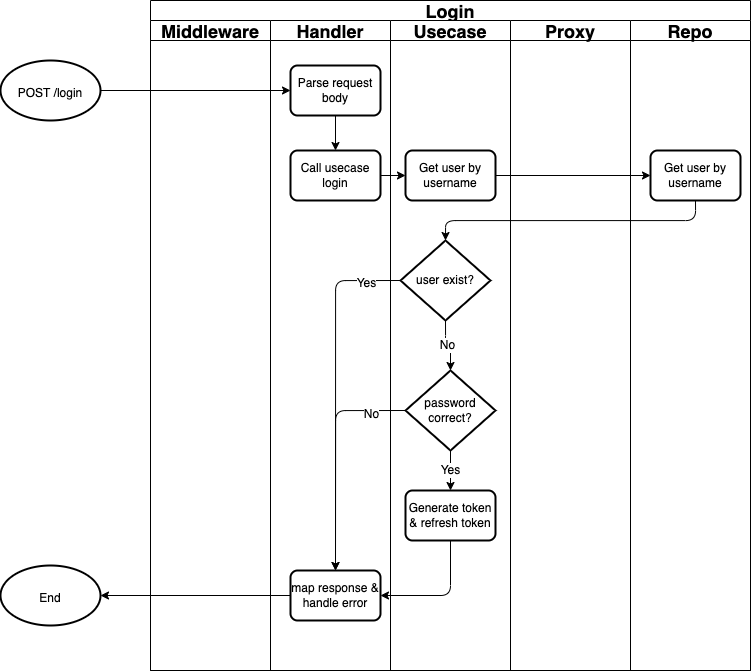

The diagram above was exported from draw.io. Its source (the exported page's mxGraphModel, read from the mxfile embedded in the PNG):
<mxGraphModel dx="1720" dy="1175" grid="1" gridSize="10" guides="1" tooltips="1" connect="1" arrows="1" fold="1" page="1" pageScale="1" pageWidth="850" pageHeight="1100" math="0" shadow="0">
  <root>
    <mxCell id="0" />
    <mxCell id="1" parent="0" />
    <mxCell id="2" value="Login" style="swimlane;childLayout=stackLayout;resizeParent=1;resizeParentMax=0;startSize=20;fontSize=18;strokeColor=default;" vertex="1" parent="1">
      <mxGeometry x="260" y="160" width="600" height="670" as="geometry" />
    </mxCell>
    <mxCell id="3" value="Middleware" style="swimlane;startSize=20;fontSize=18;strokeColor=default;" vertex="1" parent="2">
      <mxGeometry y="20" width="120" height="650" as="geometry" />
    </mxCell>
    <mxCell id="4" value="Handler" style="swimlane;startSize=20;fontSize=18;strokeColor=default;" vertex="1" parent="2">
      <mxGeometry x="120" y="20" width="120" height="650" as="geometry" />
    </mxCell>
    <mxCell id="5" style="edgeStyle=orthogonalEdgeStyle;html=1;exitX=0.5;exitY=1;exitDx=0;exitDy=0;entryX=0.5;entryY=0;entryDx=0;entryDy=0;fontSize=12;" edge="1" parent="4" source="6" target="7">
      <mxGeometry relative="1" as="geometry" />
    </mxCell>
    <mxCell id="6" value="Parse request body" style="rounded=1;whiteSpace=wrap;html=1;absoluteArcSize=1;arcSize=14;strokeWidth=2;fontSize=12;" vertex="1" parent="4">
      <mxGeometry x="20" y="45" width="90" height="50" as="geometry" />
    </mxCell>
    <mxCell id="7" value="Call usecase login" style="rounded=1;whiteSpace=wrap;html=1;absoluteArcSize=1;arcSize=14;strokeWidth=2;fontSize=12;" vertex="1" parent="4">
      <mxGeometry x="20" y="130" width="90" height="50" as="geometry" />
    </mxCell>
    <mxCell id="8" value="map response &amp;amp; handle error" style="rounded=1;whiteSpace=wrap;html=1;absoluteArcSize=1;arcSize=14;strokeWidth=2;fontSize=12;" vertex="1" parent="4">
      <mxGeometry x="20" y="550" width="90" height="50" as="geometry" />
    </mxCell>
    <mxCell id="9" value="Usecase" style="swimlane;startSize=20;fontSize=18;strokeColor=default;" vertex="1" parent="2">
      <mxGeometry x="240" y="20" width="120" height="650" as="geometry">
        <mxRectangle x="240" y="20" width="40" height="460" as="alternateBounds" />
      </mxGeometry>
    </mxCell>
    <mxCell id="10" value="Get user by username" style="rounded=1;whiteSpace=wrap;html=1;absoluteArcSize=1;arcSize=14;strokeWidth=2;fontSize=12;" vertex="1" parent="9">
      <mxGeometry x="15" y="130" width="90" height="50" as="geometry" />
    </mxCell>
    <mxCell id="11" value="No" style="edgeStyle=orthogonalEdgeStyle;html=1;exitX=0.5;exitY=1;exitDx=0;exitDy=0;exitPerimeter=0;entryX=0.5;entryY=0;entryDx=0;entryDy=0;entryPerimeter=0;fontSize=12;" edge="1" parent="9" source="12" target="14">
      <mxGeometry relative="1" as="geometry" />
    </mxCell>
    <mxCell id="12" value="user exist?" style="strokeWidth=2;html=1;shape=mxgraph.flowchart.decision;whiteSpace=wrap;fontSize=12;" vertex="1" parent="9">
      <mxGeometry x="10" y="220" width="90" height="80" as="geometry" />
    </mxCell>
    <mxCell id="13" value="Yes" style="edgeStyle=orthogonalEdgeStyle;html=1;exitX=0.5;exitY=1;exitDx=0;exitDy=0;exitPerimeter=0;entryX=0.5;entryY=0;entryDx=0;entryDy=0;fontSize=12;" edge="1" parent="9" source="14" target="15">
      <mxGeometry relative="1" as="geometry" />
    </mxCell>
    <mxCell id="14" value="password correct?" style="strokeWidth=2;html=1;shape=mxgraph.flowchart.decision;whiteSpace=wrap;fontSize=12;" vertex="1" parent="9">
      <mxGeometry x="15" y="350" width="90" height="80" as="geometry" />
    </mxCell>
    <mxCell id="15" value="Generate token &amp;amp; refresh token" style="rounded=1;whiteSpace=wrap;html=1;absoluteArcSize=1;arcSize=14;strokeWidth=2;fontSize=12;" vertex="1" parent="9">
      <mxGeometry x="15" y="470" width="90" height="50" as="geometry" />
    </mxCell>
    <mxCell id="16" value="Proxy" style="swimlane;startSize=20;fontSize=18;strokeColor=default;" vertex="1" parent="2">
      <mxGeometry x="360" y="20" width="120" height="650" as="geometry">
        <mxRectangle x="280" y="20" width="40" height="460" as="alternateBounds" />
      </mxGeometry>
    </mxCell>
    <mxCell id="17" value="Repo" style="swimlane;startSize=20;fontSize=18;strokeColor=default;" vertex="1" parent="2">
      <mxGeometry x="480" y="20" width="120" height="650" as="geometry">
        <mxRectangle x="280" y="20" width="40" height="460" as="alternateBounds" />
      </mxGeometry>
    </mxCell>
    <mxCell id="18" value="Get user by username" style="rounded=1;whiteSpace=wrap;html=1;absoluteArcSize=1;arcSize=14;strokeWidth=2;fontSize=12;" vertex="1" parent="17">
      <mxGeometry x="20" y="130" width="90" height="50" as="geometry" />
    </mxCell>
    <mxCell id="19" style="edgeStyle=orthogonalEdgeStyle;html=1;exitX=0;exitY=0.5;exitDx=0;exitDy=0;exitPerimeter=0;entryX=0.5;entryY=0;entryDx=0;entryDy=0;fontSize=12;" edge="1" parent="2" source="12" target="8">
      <mxGeometry relative="1" as="geometry" />
    </mxCell>
    <mxCell id="20" value="Yes" style="edgeLabel;html=1;align=center;verticalAlign=middle;resizable=0;points=[];fontSize=12;" vertex="1" connectable="0" parent="19">
      <mxGeometry x="-0.8085" y="2" relative="1" as="geometry">
        <mxPoint as="offset" />
      </mxGeometry>
    </mxCell>
    <mxCell id="21" style="edgeStyle=orthogonalEdgeStyle;html=1;exitX=0.5;exitY=1;exitDx=0;exitDy=0;entryX=1;entryY=0.5;entryDx=0;entryDy=0;fontSize=12;" edge="1" parent="2" source="15" target="8">
      <mxGeometry relative="1" as="geometry" />
    </mxCell>
    <mxCell id="22" style="edgeStyle=orthogonalEdgeStyle;html=1;exitX=0;exitY=0.5;exitDx=0;exitDy=0;exitPerimeter=0;entryX=0.5;entryY=0;entryDx=0;entryDy=0;fontSize=12;" edge="1" parent="2" source="14" target="8">
      <mxGeometry relative="1" as="geometry" />
    </mxCell>
    <mxCell id="23" value="No" style="edgeLabel;html=1;align=center;verticalAlign=middle;resizable=0;points=[];fontSize=12;" vertex="1" connectable="0" parent="22">
      <mxGeometry x="-0.7043" y="3" relative="1" as="geometry">
        <mxPoint as="offset" />
      </mxGeometry>
    </mxCell>
    <mxCell id="24" style="edgeStyle=orthogonalEdgeStyle;html=1;exitX=1;exitY=0.5;exitDx=0;exitDy=0;entryX=0;entryY=0.5;entryDx=0;entryDy=0;fontSize=12;" edge="1" parent="2" source="7" target="10">
      <mxGeometry relative="1" as="geometry" />
    </mxCell>
    <mxCell id="25" style="edgeStyle=orthogonalEdgeStyle;html=1;exitX=1;exitY=0.5;exitDx=0;exitDy=0;entryX=0;entryY=0.5;entryDx=0;entryDy=0;fontSize=12;" edge="1" parent="2" source="10" target="18">
      <mxGeometry relative="1" as="geometry" />
    </mxCell>
    <mxCell id="26" style="edgeStyle=orthogonalEdgeStyle;html=1;exitX=0.5;exitY=1;exitDx=0;exitDy=0;entryX=0.5;entryY=0;entryDx=0;entryDy=0;entryPerimeter=0;fontSize=12;" edge="1" parent="2" source="18" target="12">
      <mxGeometry relative="1" as="geometry" />
    </mxCell>
    <mxCell id="27" style="edgeStyle=orthogonalEdgeStyle;html=1;exitX=1;exitY=0.5;exitDx=0;exitDy=0;exitPerimeter=0;entryX=0;entryY=0.5;entryDx=0;entryDy=0;fontSize=12;" edge="1" source="28" target="6" parent="1">
      <mxGeometry relative="1" as="geometry" />
    </mxCell>
    <mxCell id="28" value="&lt;font style=&quot;font-size: 12px&quot;&gt;POST /login&lt;/font&gt;" style="strokeWidth=2;html=1;shape=mxgraph.flowchart.start_1;whiteSpace=wrap;fontSize=18;" vertex="1" parent="1">
      <mxGeometry x="110" y="220" width="100" height="60" as="geometry" />
    </mxCell>
    <mxCell id="29" value="&lt;font style=&quot;font-size: 12px&quot;&gt;End&lt;/font&gt;" style="strokeWidth=2;html=1;shape=mxgraph.flowchart.start_1;whiteSpace=wrap;fontSize=18;" vertex="1" parent="1">
      <mxGeometry x="110" y="725" width="100" height="60" as="geometry" />
    </mxCell>
    <mxCell id="30" style="edgeStyle=orthogonalEdgeStyle;html=1;exitX=0;exitY=0.5;exitDx=0;exitDy=0;entryX=1;entryY=0.5;entryDx=0;entryDy=0;entryPerimeter=0;fontSize=12;" edge="1" source="8" target="29" parent="1">
      <mxGeometry relative="1" as="geometry" />
    </mxCell>
  </root>
</mxGraphModel>